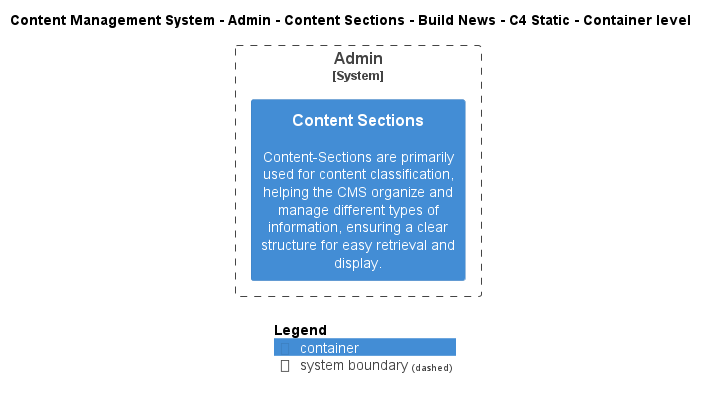

The diagram above was rendered by PlantUML. Its source (embedded in the PNG):
@startuml
!include ..\..\..\..\..\..\..\.c4s\C4_Container.puml

AddElementTag("c4interflow:lifecycle:new", $bgColor=green, $fontColor=#ffffff, $borderColor=green, $shadowing="False")
AddElementTag("c4interflow:lifecycle:changed", $bgColor=orange, $fontColor=#ffffff, $borderColor=orange, $shadowing="False")
AddElementTag("c4interflow:lifecycle:removed", $bgColor=red, $fontColor=#ffffff, $borderColor=red, $shadowing="False")

AddRelTag("c4interflow:lifecycle:new", $textColor=green, $lineColor=green)
AddRelTag("c4interflow:lifecycle:changed", $textColor=orange, $lineColor=orange)
AddRelTag("c4interflow:lifecycle:removed", $textColor=red, $lineColor=red)

SHOW_PERSON_PORTRAIT()
LAYOUT_TOP_DOWN()

skinparam linetype polyline

title Content Management System - Admin - Content Sections - Build News - C4 Static - Container level


System_Boundary(ContentManagementSystem.SoftwareSystems.Admin, "Admin") {
    Container(ContentManagementSystem.SoftwareSystems.Admin.Containers.ContentSections, "Content Sections", "", "Content-Sections are primarily used for content classification, helping the CMS organize and manage different types of information, ensuring a clear structure for easy retrieval and display.")
}



SHOW_LEGEND()
@enduml